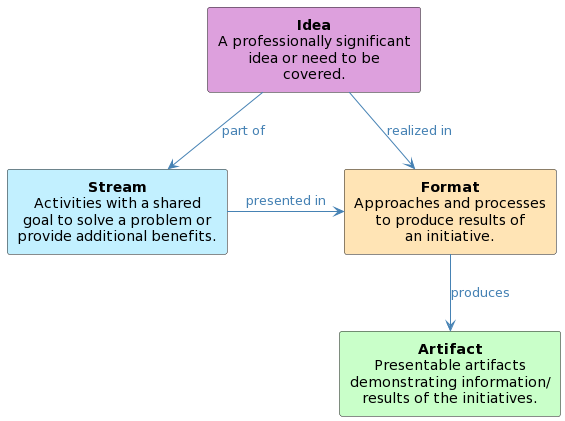

The diagram above was rendered by PlantUML. Its source (embedded in the PNG):
@startuml
skinparam defaultTextAlignment center
skinparam defaultFontName Ubuntu Light
skinparam backgroundColor transparent

skinparam arrow {
    Color SteelBlue
    FontColor SteelBlue
}

rectangle idea #Plum [
**Idea**
A professionally significant
idea or need to be
covered.
]
rectangle stream #APPLICATION [
**Stream**
Activities with a shared
goal to solve a problem or
provide additional benefits.
]
rectangle format #Moccasin [
**Format**
Approaches and processes
to produce results of
an initiative.
]
rectangle artifact #TECHNOLOGY [
**Artifact**
Presentable artifacts
demonstrating information/
results of the initiatives.
]

idea -down-> format : realized in
stream -right-> format : presented in
format -down-> artifact : produces
idea -down-> stream : part of
@enduml